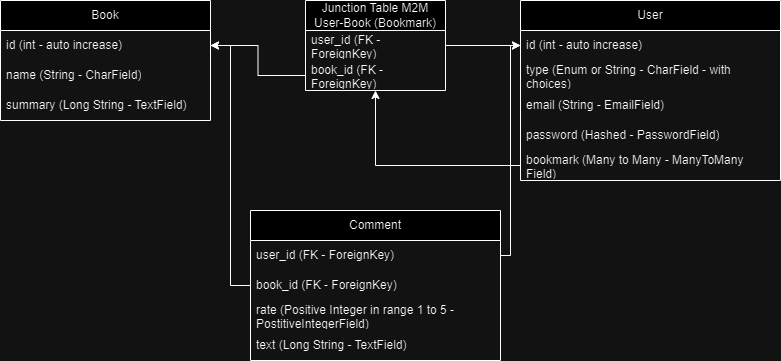

The diagram above was exported from draw.io. Its source (the exported page's mxGraphModel, read from the mxfile embedded in the PNG):
<mxGraphModel dx="1050" dy="557" grid="1" gridSize="10" guides="1" tooltips="1" connect="1" arrows="1" fold="1" page="1" pageScale="1" pageWidth="850" pageHeight="1100" math="0" shadow="0">
  <root>
    <mxCell id="0" />
    <mxCell id="1" parent="0" />
    <mxCell id="nVjfAp-DupG4ZuA5entB-1" value="Book" style="swimlane;fontStyle=0;childLayout=stackLayout;horizontal=1;startSize=30;horizontalStack=0;resizeParent=1;resizeParentMax=0;resizeLast=0;collapsible=1;marginBottom=0;whiteSpace=wrap;html=1;" vertex="1" parent="1">
      <mxGeometry x="40" y="60" width="210" height="120" as="geometry" />
    </mxCell>
    <mxCell id="nVjfAp-DupG4ZuA5entB-2" value="id (int - auto increase)" style="text;strokeColor=none;fillColor=none;align=left;verticalAlign=middle;spacingLeft=4;spacingRight=4;overflow=hidden;points=[[0,0.5],[1,0.5]];portConstraint=eastwest;rotatable=0;whiteSpace=wrap;html=1;" vertex="1" parent="nVjfAp-DupG4ZuA5entB-1">
      <mxGeometry y="30" width="210" height="30" as="geometry" />
    </mxCell>
    <mxCell id="nVjfAp-DupG4ZuA5entB-3" value="name (String - CharField)" style="text;strokeColor=none;fillColor=none;align=left;verticalAlign=middle;spacingLeft=4;spacingRight=4;overflow=hidden;points=[[0,0.5],[1,0.5]];portConstraint=eastwest;rotatable=0;whiteSpace=wrap;html=1;" vertex="1" parent="nVjfAp-DupG4ZuA5entB-1">
      <mxGeometry y="60" width="210" height="30" as="geometry" />
    </mxCell>
    <mxCell id="nVjfAp-DupG4ZuA5entB-4" value="summary (Long String - TextField)" style="text;strokeColor=none;fillColor=none;align=left;verticalAlign=middle;spacingLeft=4;spacingRight=4;overflow=hidden;points=[[0,0.5],[1,0.5]];portConstraint=eastwest;rotatable=0;whiteSpace=wrap;html=1;" vertex="1" parent="nVjfAp-DupG4ZuA5entB-1">
      <mxGeometry y="90" width="210" height="30" as="geometry" />
    </mxCell>
    <mxCell id="nVjfAp-DupG4ZuA5entB-5" value="User" style="swimlane;fontStyle=0;childLayout=stackLayout;horizontal=1;startSize=30;horizontalStack=0;resizeParent=1;resizeParentMax=0;resizeLast=0;collapsible=1;marginBottom=0;whiteSpace=wrap;html=1;" vertex="1" parent="1">
      <mxGeometry x="560" y="60" width="260" height="180" as="geometry" />
    </mxCell>
    <mxCell id="nVjfAp-DupG4ZuA5entB-16" value="id (int - auto increase)" style="text;strokeColor=none;fillColor=none;align=left;verticalAlign=middle;spacingLeft=4;spacingRight=4;overflow=hidden;points=[[0,0.5],[1,0.5]];portConstraint=eastwest;rotatable=0;whiteSpace=wrap;html=1;" vertex="1" parent="nVjfAp-DupG4ZuA5entB-5">
      <mxGeometry y="30" width="260" height="30" as="geometry" />
    </mxCell>
    <mxCell id="nVjfAp-DupG4ZuA5entB-32" value="type (Enum or String - CharField - with choices)" style="text;strokeColor=none;fillColor=none;align=left;verticalAlign=middle;spacingLeft=4;spacingRight=4;overflow=hidden;points=[[0,0.5],[1,0.5]];portConstraint=eastwest;rotatable=0;whiteSpace=wrap;html=1;" vertex="1" parent="nVjfAp-DupG4ZuA5entB-5">
      <mxGeometry y="60" width="260" height="30" as="geometry" />
    </mxCell>
    <mxCell id="nVjfAp-DupG4ZuA5entB-6" value="email (String - EmailField)" style="text;strokeColor=none;fillColor=none;align=left;verticalAlign=middle;spacingLeft=4;spacingRight=4;overflow=hidden;points=[[0,0.5],[1,0.5]];portConstraint=eastwest;rotatable=0;whiteSpace=wrap;html=1;" vertex="1" parent="nVjfAp-DupG4ZuA5entB-5">
      <mxGeometry y="90" width="260" height="30" as="geometry" />
    </mxCell>
    <mxCell id="nVjfAp-DupG4ZuA5entB-7" value="password (Hashed - PasswordField)" style="text;strokeColor=none;fillColor=none;align=left;verticalAlign=middle;spacingLeft=4;spacingRight=4;overflow=hidden;points=[[0,0.5],[1,0.5]];portConstraint=eastwest;rotatable=0;whiteSpace=wrap;html=1;" vertex="1" parent="nVjfAp-DupG4ZuA5entB-5">
      <mxGeometry y="120" width="260" height="30" as="geometry" />
    </mxCell>
    <mxCell id="nVjfAp-DupG4ZuA5entB-21" value="bookmark (Many to Many - ManyToMany Field)" style="text;strokeColor=none;fillColor=none;align=left;verticalAlign=middle;spacingLeft=4;spacingRight=4;overflow=hidden;points=[[0,0.5],[1,0.5]];portConstraint=eastwest;rotatable=0;whiteSpace=wrap;html=1;" vertex="1" parent="nVjfAp-DupG4ZuA5entB-5">
      <mxGeometry y="150" width="260" height="30" as="geometry" />
    </mxCell>
    <mxCell id="nVjfAp-DupG4ZuA5entB-11" value="Comment" style="swimlane;fontStyle=0;childLayout=stackLayout;horizontal=1;startSize=30;horizontalStack=0;resizeParent=1;resizeParentMax=0;resizeLast=0;collapsible=1;marginBottom=0;whiteSpace=wrap;html=1;" vertex="1" parent="1">
      <mxGeometry x="290" y="270" width="250" height="150" as="geometry" />
    </mxCell>
    <mxCell id="nVjfAp-DupG4ZuA5entB-12" value="user_id (FK - ForeignKey)" style="text;strokeColor=none;fillColor=none;align=left;verticalAlign=middle;spacingLeft=4;spacingRight=4;overflow=hidden;points=[[0,0.5],[1,0.5]];portConstraint=eastwest;rotatable=0;whiteSpace=wrap;html=1;" vertex="1" parent="nVjfAp-DupG4ZuA5entB-11">
      <mxGeometry y="30" width="250" height="30" as="geometry" />
    </mxCell>
    <mxCell id="nVjfAp-DupG4ZuA5entB-13" value="book_id (FK - ForeignKey)" style="text;strokeColor=none;fillColor=none;align=left;verticalAlign=middle;spacingLeft=4;spacingRight=4;overflow=hidden;points=[[0,0.5],[1,0.5]];portConstraint=eastwest;rotatable=0;whiteSpace=wrap;html=1;" vertex="1" parent="nVjfAp-DupG4ZuA5entB-11">
      <mxGeometry y="60" width="250" height="30" as="geometry" />
    </mxCell>
    <mxCell id="nVjfAp-DupG4ZuA5entB-14" value="rate (Positive Integer in range 1 to 5 - PostitiveIntegerField)" style="text;strokeColor=none;fillColor=none;align=left;verticalAlign=middle;spacingLeft=4;spacingRight=4;overflow=hidden;points=[[0,0.5],[1,0.5]];portConstraint=eastwest;rotatable=0;whiteSpace=wrap;html=1;" vertex="1" parent="nVjfAp-DupG4ZuA5entB-11">
      <mxGeometry y="90" width="250" height="30" as="geometry" />
    </mxCell>
    <mxCell id="nVjfAp-DupG4ZuA5entB-20" value="text (Long String - TextField)" style="text;strokeColor=none;fillColor=none;align=left;verticalAlign=middle;spacingLeft=4;spacingRight=4;overflow=hidden;points=[[0,0.5],[1,0.5]];portConstraint=eastwest;rotatable=0;whiteSpace=wrap;html=1;" vertex="1" parent="nVjfAp-DupG4ZuA5entB-11">
      <mxGeometry y="120" width="250" height="30" as="geometry" />
    </mxCell>
    <mxCell id="nVjfAp-DupG4ZuA5entB-18" style="edgeStyle=orthogonalEdgeStyle;rounded=0;orthogonalLoop=1;jettySize=auto;html=1;entryX=0;entryY=0.5;entryDx=0;entryDy=0;" edge="1" parent="1" source="nVjfAp-DupG4ZuA5entB-12" target="nVjfAp-DupG4ZuA5entB-16">
      <mxGeometry relative="1" as="geometry">
        <Array as="points">
          <mxPoint x="550" y="315" />
          <mxPoint x="550" y="105" />
        </Array>
      </mxGeometry>
    </mxCell>
    <mxCell id="nVjfAp-DupG4ZuA5entB-19" style="edgeStyle=orthogonalEdgeStyle;rounded=0;orthogonalLoop=1;jettySize=auto;html=1;entryX=1;entryY=0.5;entryDx=0;entryDy=0;" edge="1" parent="1" source="nVjfAp-DupG4ZuA5entB-13" target="nVjfAp-DupG4ZuA5entB-2">
      <mxGeometry relative="1" as="geometry" />
    </mxCell>
    <mxCell id="nVjfAp-DupG4ZuA5entB-23" value="Junction Table M2M User-Book (Bookmark)" style="swimlane;fontStyle=0;childLayout=stackLayout;horizontal=1;startSize=30;horizontalStack=0;resizeParent=1;resizeParentMax=0;resizeLast=0;collapsible=1;marginBottom=0;whiteSpace=wrap;html=1;" vertex="1" parent="1">
      <mxGeometry x="345" y="60" width="140" height="90" as="geometry" />
    </mxCell>
    <mxCell id="nVjfAp-DupG4ZuA5entB-28" value="user_id (FK - ForeignKey)" style="text;strokeColor=none;fillColor=none;align=left;verticalAlign=middle;spacingLeft=4;spacingRight=4;overflow=hidden;points=[[0,0.5],[1,0.5]];portConstraint=eastwest;rotatable=0;whiteSpace=wrap;html=1;" vertex="1" parent="nVjfAp-DupG4ZuA5entB-23">
      <mxGeometry y="30" width="140" height="30" as="geometry" />
    </mxCell>
    <mxCell id="nVjfAp-DupG4ZuA5entB-29" value="book_id (FK - ForeignKey)" style="text;strokeColor=none;fillColor=none;align=left;verticalAlign=middle;spacingLeft=4;spacingRight=4;overflow=hidden;points=[[0,0.5],[1,0.5]];portConstraint=eastwest;rotatable=0;whiteSpace=wrap;html=1;" vertex="1" parent="nVjfAp-DupG4ZuA5entB-23">
      <mxGeometry y="60" width="140" height="30" as="geometry" />
    </mxCell>
    <mxCell id="nVjfAp-DupG4ZuA5entB-27" style="edgeStyle=orthogonalEdgeStyle;rounded=0;orthogonalLoop=1;jettySize=auto;html=1;" edge="1" parent="1" source="nVjfAp-DupG4ZuA5entB-21" target="nVjfAp-DupG4ZuA5entB-23">
      <mxGeometry relative="1" as="geometry" />
    </mxCell>
    <mxCell id="nVjfAp-DupG4ZuA5entB-30" style="edgeStyle=orthogonalEdgeStyle;rounded=0;orthogonalLoop=1;jettySize=auto;html=1;entryX=0;entryY=0.5;entryDx=0;entryDy=0;" edge="1" parent="1" source="nVjfAp-DupG4ZuA5entB-28" target="nVjfAp-DupG4ZuA5entB-16">
      <mxGeometry relative="1" as="geometry" />
    </mxCell>
    <mxCell id="nVjfAp-DupG4ZuA5entB-31" style="edgeStyle=orthogonalEdgeStyle;rounded=0;orthogonalLoop=1;jettySize=auto;html=1;entryX=1;entryY=0.5;entryDx=0;entryDy=0;" edge="1" parent="1" source="nVjfAp-DupG4ZuA5entB-29" target="nVjfAp-DupG4ZuA5entB-2">
      <mxGeometry relative="1" as="geometry" />
    </mxCell>
  </root>
</mxGraphModel>